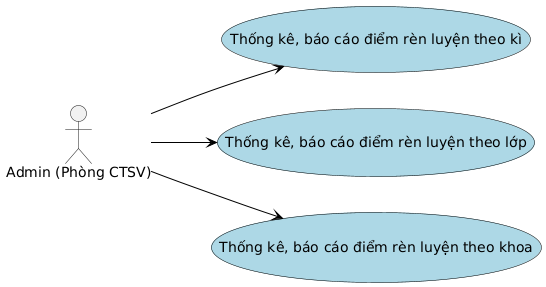

The diagram above was rendered by PlantUML. Its source (embedded in the PNG):
@startuml
' Bố cục từ trên xuống dưới

left to right direction

' skinparam defaultTextAlignment center
skinparam packageStyle rect

skinparam usecase {
  BorderColor black
  BackgroundColor LightBlue
  ArrowColor black
}

actor "Admin (Phòng CTSV)" as Admin

  ' --- Nhóm Use Case cho Admin ---
  (Thống kê, báo cáo điểm rèn luyện theo kì) as UC2
  (Thống kê, báo cáo điểm rèn luyện theo lớp) as UC3
  (Thống kê, báo cáo điểm rèn luyện theo khoa) as UC4



' --- Liên kết các Actor ---
Admin --> UC2
Admin --> UC3
Admin --> UC4
@enduml